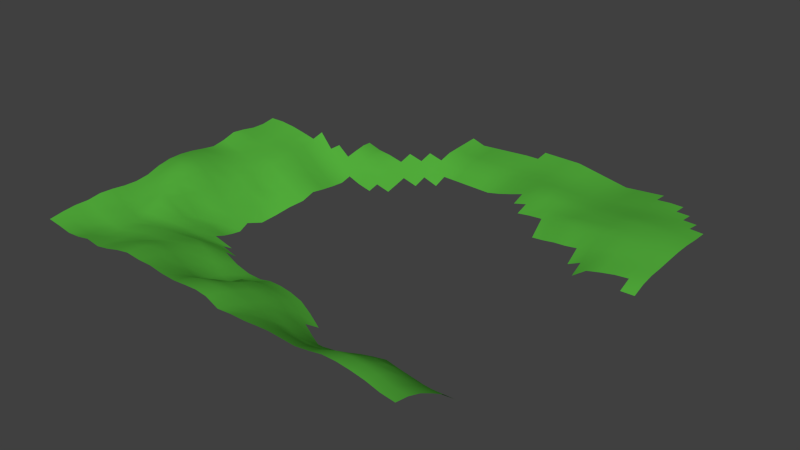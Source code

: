 # Source: ck-mountains.blend  (saved by Blender 2.76.0; exported with 4.5.12 LTS)
import bpy
from mathutils import Matrix  # noqa: F401  (used for matrix-valued properties, if any)

bpy.ops.wm.read_factory_settings(use_empty=True)
scene = bpy.context.scene
scene.name = 'Scene'

# ---- collections
col_collection_1 = bpy.data.collections.new('Collection 1'); scene.collection.children.link(col_collection_1)

# ---- materials (node trees are filled in below, after node groups)
mat_material_001 = bpy.data.materials.new('Material.001')
mat_material_001.alpha_threshold = 0.0
mat_material_001.preview_render_type = 'FLAT'
mat_material_001.diffuse_color = (0.08764, 0.4292, 0.04507, 1.0)
mat_material_001.roughness = 0.5
mat_material_001.specular_intensity = 0.0

# ---- material node trees

# ---- world
world_world = bpy.data.worlds.new('World'); scene.world = world_world
world_world.color = (0.05088, 0.05088, 0.05088)
world_world.use_sun_shadow = False
world_world.sun_shadow_jitter_overblur = 0.0
world_world.cycles.sampling_method = 'MANUAL'
world_world.cycles.sample_map_resolution = 256

# ---- meshes
me_plane = bpy.data.meshes.new('Plane')
me_plane.from_pydata([(-1.983, -1.988, 0.2442), (-1.983, -2.957e-05, 0.3646), (-0.009383, -1.984, 0.1778), (-1.989, -0.994, 0.2847), (0.9993, -1.988, 0.2285), (1.993, 0.8894, 0.04947), (-1.001, -1.984, 0.2804), (0.9993, 1.988, -0.01622), (-1.009, -0.9581, -0.1118), (-0.9887, 0.9037, 0.04705), (0.9993, 0.9411, 0.03343), (-1.987, -1.491, 0.2914), (1.496, -1.988, 0.1554), (1.993, 1.484, 0.04569), (-1.983, 0.497, 0.351), (-0.4948, -1.965, 0.2181), (0.5023, 1.988, 0.07918), (0.005287, 1.491, -0.00761), (-1.494, -2.957e-05, 0.1667), (-1.986, -0.497, 0.344), (0.504, -1.988, 0.2046), (1.993, 0.3658, -0.03094), (-1.492, -1.988, 0.2321), (0.004395, -1.403, -0.01802), (0.9993, -1.491, -0.04352), (-1.045, -1.288, 0.09299), (-1.582, -1.124, 0.2383), (0.9993, 1.491, 0.02772), (0.5023, 0.994, -0.05313), (1.496, 0.8904, 0.08679), (0.5023, 1.491, 0.04852), (-1.551, 0.5971, 0.2222), (-0.5167, -1.421, -0.0489), (-1.578, -1.536, 0.1698), (-1.547, -0.4702, 0.1425), (1.496, -1.491, -0.08052), (0.4116, -1.567, -0.08944), (-0.4917, 1.491, 0.01084), (1.496, 1.485, 0.05744), (-1.985, -1.74, 0.2755), (-1.983, 0.2485, 0.3326), (-0.246, -1.974, 0.2401), (0.2538, 1.988, 0.08192), (0.005287, 1.739, 0.03852), (-1.738, -2.957e-05, 0.2556), (-1.987, -0.7455, 0.3518), (0.7508, -1.988, 0.1882), (1.993, 0.6143, 0.03473), (-1.246, -1.986, 0.2292), (1.248, 1.988, 0.005454), (0.004484, -1.179, -0.1278), (-1.027, -1.123, -0.00855), (-1.785, -1.059, 0.2799), (-0.9887, 0.7003, -0.04432), (-0.7402, 0.9466, -0.06636), (0.9993, 1.739, 0.005753), (1.248, 0.9025, 0.06086), (-1.988, -1.243, 0.2718), (1.248, -1.988, 0.2134), (1.993, 1.192, 0.05961), (-0.7477, -1.974, 0.2563), (0.7508, 1.988, 0.03148), (0.005287, 1.242, -0.09723), (-1.244, -2.957e-05, -0.003059), (-1.985, -0.2485, 0.3056), (0.2685, -1.986, 0.1887), (-1.737, -1.988, 0.2026), (0.002531, -1.688, 0.08891), (0.9993, -1.74, 0.1161), (-1.023, -1.636, 0.2012), (-1.296, -1.041, 0.02254), (-1.237, 0.9488, 0.1265), (0.9993, 1.225, 0.04327), (0.7508, 0.9869, -0.02451), (1.745, 0.8891, 0.08789), (1.496, 0.6143, -0.00477), (0.5023, 1.739, 0.05256), (0.5023, 1.242, 0.03016), (0.2538, 1.491, 0.02514), (0.7508, 1.491, 0.03369), (-1.522, 0.2985, 0.2078), (-1.767, 0.547, 0.3079), (-1.27, 0.547, -0.003724), (-0.4489, -1.17, -0.1071), (-0.5058, -1.693, 0.09274), (-0.781, -1.354, 0.01003), (-0.2562, -1.412, 0.05221), (-1.58, -1.33, 0.1782), (-1.535, -1.762, 0.166), (-1.782, -1.514, 0.2163), (-1.311, -1.412, 0.1479), (-1.52, -0.2351, 0.1558), (-1.565, -0.7969, 0.1875), (-1.767, -0.4836, 0.3078), (-1.344, -0.5321, -0.0197), (1.496, -1.74, 0.07702), (1.248, -1.491, -0.04212), (0.457, -1.778, 0.06385), (0.208, -1.485, -0.05718), (0.7054, -1.529, -0.1088), (-0.4917, 1.739, 0.02215), (-0.4917, 1.24, -0.08475), (-0.2432, 1.491, 0.001616), (1.496, 1.739, 0.0355), (1.496, 1.193, 0.1063), (1.248, 1.49, 0.04084), (1.745, 1.484, 0.0589), (1.745, 1.191, 0.09606), (1.248, 1.206, 0.07115), (1.248, 1.739, 0.02063), (-0.2432, 1.241, -0.09099), (-0.7402, 1.206, 0.01694), (0.7281, -1.759, 0.03239), (0.2344, -1.727, 0.06412), (0.2307, -1.23, -0.2499), (1.248, -1.74, 0.1365), (-1.32, -0.7865, -0.05815), (-1.776, -0.7712, 0.3589), (-1.752, -0.2418, 0.2603), (-1.279, -1.699, 0.1817), (-1.76, -1.751, 0.1771), (-1.784, -1.286, 0.2117), (-0.2505, -1.693, 0.1652), (-0.7644, -1.664, 0.1211), (-0.7381, -1.147, -0.08685), (-1.257, 0.2735, 0.01102), (-1.753, 0.2735, 0.2808), (-0.7402, 0.7218, -0.1251), (0.7508, 1.242, 0.03309), (0.2538, 1.242, -0.03654), (0.2538, 1.739, 0.04554), (1.248, 0.623, -0.1326), (1.745, 0.6143, 0.03787), (0.7508, 1.739, 0.02916), (-1.254, 0.7479, 0.07217), (-0.2222, -1.174, -0.07907), (-1.304, -1.226, 0.07415), (-1.294, -0.2661, -0.05781), (-0.2432, 1.739, 0.03034), (1.745, 1.739, 0.0312), (-1.984, -1.864, 0.2633), (-1.983, 0.1242, 0.3526), (-0.1326, -1.979, 0.2297), (0.1295, 1.988, 0.08329), (0.005287, 1.864, 0.06159), (-1.86, -2.957e-05, 0.3096), (-1.988, -0.8698, 0.3273), (0.875, -1.988, 0.205), (1.993, 0.746, 0.03905), (-1.123, -1.985, 0.26), (1.124, 1.988, -0.005381), (-1.018, -1.041, -0.06176), (-1.887, -1.026, 0.286), (-0.9887, 0.802, -0.0001212), (-0.8645, 0.9252, -0.01773), (0.9993, 1.864, -0.005231), (0.9993, 0.8043, -0.09356), (1.124, 0.913, 0.04371), (-1.988, -1.367, 0.2852), (1.372, -1.988, 0.1909), (1.993, 1.342, 0.04877), (-0.6213, -1.97, 0.2311), (0.6265, 1.988, 0.05533), (0.005287, 1.367, -0.05207), (-1.369, -2.957e-05, 0.07072), (-1.985, -0.3728, 0.3238), (0.3913, -1.987, 0.1985), (-1.614, -1.988, 0.2092), (0.004618, -1.549, 0.0379), (0.9993, -1.615, 0.04006), (-1.034, -1.462, 0.139), (-1.439, -1.082, 0.08759), (0.9993, 1.364, 0.03746), (0.6265, 0.994, -0.03696), (1.621, 0.8896, 0.09692), (1.496, 0.7463, 0.04192), (0.5023, 1.864, 0.06587), (0.5023, 1.367, 0.05222), (0.1295, 1.491, 0.00515), (0.6265, 1.491, 0.04421), (-1.537, 0.4478, 0.2037), (-1.875, 0.522, 0.3372), (-1.41, 0.5721, 0.09878), (-0.5113, -1.557, -0.0005549), (-0.9131, -1.321, 0.07401), (-0.3865, -1.417, 0.02608), (-1.581, -1.227, 0.2291), (-1.556, -1.649, 0.1596), (-1.885, -1.502, 0.2424), (-1.444, -1.474, 0.1666), (-1.507, -0.1176, 0.1558), (-1.556, -0.6335, 0.1792), (-1.877, -0.4903, 0.349), (-1.446, -0.5012, 0.07222), (1.496, -1.615, 0.002481), (1.124, -1.491, -0.01735), (1.621, -1.491, -0.07587), (0.4343, -1.672, -0.01902), (0.1062, -1.444, -0.04449), (0.5585, -1.548, -0.1152), (-0.4917, 1.864, 0.0278), (-0.4917, 1.366, -0.03696), (-0.3675, 1.491, 0.006229), (1.496, 1.864, 0.03131), (1.496, 1.343, 0.0834), (1.124, 1.491, 0.03379), (1.621, 1.485, 0.06098), (-1.986, -1.615, 0.2737), (1.621, -1.988, 0.1381), (-1.983, 0.3727, 0.3313), (-0.3698, -1.97, 0.2307), (0.378, 1.988, 0.08055), (0.005287, 1.615, 0.01546), (-1.616, -2.957e-05, 0.2199), (-1.987, -0.6213, 0.3548), (0.6265, -1.988, 0.197), (1.993, 0.4901, 0.01356), (-1.369, -1.987, 0.2087), (1.372, 1.988, 0.01629), (0.00444, -1.291, -0.07619), (0.9993, -1.367, -0.152), (-1.036, -1.205, 0.03944), (-1.684, -1.091, 0.2669), (-0.9887, 0.5986, -0.07739), (-0.616, 0.9681, -0.1184), (0.9993, 1.615, 0.01674), (1.372, 0.8931, 0.07435), (-1.988, -1.118, 0.2685), (1.124, -1.988, 0.2283), (1.993, 1.04, 0.05951), (-0.8742, -1.979, 0.2619), (0.875, 1.988, 0.007632), (-1.12, -2.957e-05, -0.06641), (-1.984, -0.1243, 0.3271), (0.1295, -1.985, 0.1883), (-1.86, -1.988, 0.226), (-0.005541, -1.826, 0.1406), (0.9993, -1.864, 0.1956), (-1.012, -1.81, 0.2608), (-1.153, -0.9995, -0.02809), (-0.9887, 1.038, 0.06763), (-1.113, 0.9262, 0.08383), (0.9993, 1.077, 0.03422), (0.875, 0.9676, 0.001163), (1.869, 0.8891, 0.07246), (1.496, 0.4901, -0.04727), (1.869, 0.3658, -0.03391), (0.5023, 1.615, 0.04347), (0.5023, 1.118, -0.01259), (0.378, 1.491, 0.04012), (0.875, 1.491, 0.02915), (-1.535, 0.6963, 0.2613), (-1.508, 0.1493, 0.1984), (-1.659, 0.5721, 0.2671), (-1.129, 0.522, -0.07817), (-0.4828, -1.296, -0.07085), (-0.5003, -1.829, 0.1867), (-0.6489, -1.388, -0.04755), (-0.1259, -1.408, 0.02495), (-1.579, -1.433, 0.1578), (-1.513, -1.875, 0.2013), (-1.68, -1.525, 0.198), (-1.178, -1.35, 0.1131), (-1.534, -0.3527, 0.1659), (-1.573, -0.9602, 0.206), (-1.657, -0.4769, 0.2443), (-1.242, -0.5631, -0.1081), (1.496, -1.367, -0.1983), (1.496, -1.864, 0.1299), (1.372, -1.491, -0.06837), (0.4343, -1.424, -0.2456), (0.4801, -1.883, 0.1454), (0.3098, -1.526, -0.06159), (0.8524, -1.51, -0.08319), (-0.4917, 1.615, 0.0165), (-0.4917, 1.115, -0.1331), (-0.616, 1.478, 0.04551), (-0.119, 1.491, -0.002997), (1.496, 1.615, 0.04228), (1.496, 1.041, 0.09742), (1.372, 1.486, 0.04878), (1.869, 1.484, 0.05203), (1.745, 1.341, 0.07847), (1.745, 1.039, 0.09226), (1.621, 1.192, 0.1012), (1.869, 1.191, 0.08268), (1.248, 1.353, 0.06472), (1.248, 1.054, 0.06749), (1.124, 1.216, 0.05597), (1.372, 1.196, 0.08786), (1.248, 1.864, 0.01304), (1.248, 1.615, 0.02822), (1.124, 1.739, 0.01319), (1.372, 1.739, 0.02806), (-0.2432, 1.366, -0.04469), (-0.3675, 1.241, -0.08787), (-0.119, 1.242, -0.09411), (-0.7402, 1.336, 0.0545), (-0.7402, 1.076, -0.03138), (-0.8645, 1.189, 0.06185), (-0.616, 1.223, -0.03294), (-0.616, 1.733, 0.06249), (0.7168, -1.644, -0.03633), (0.7395, -1.873, 0.1265), (0.5925, -1.768, 0.04218), (0.8637, -1.749, 0.07197), (0.2195, -1.61, 0.01607), (0.2535, -1.849, 0.1386), (0.1173, -1.703, 0.08212), (0.3494, -1.751, 0.06641), (0.2194, -1.357, -0.16), (0.1176, -1.204, -0.1784), (1.621, -1.74, 0.07102), (1.248, -1.615, 0.06252), (1.248, -1.864, 0.1974), (1.124, -1.74, 0.138), (1.372, -1.74, 0.1159), (1.248, -1.367, -0.1761), (-1.332, -0.6593, -0.02651), (-1.308, -0.9136, -0.02055), (-1.442, -0.7917, 0.06228), (-1.197, -0.7813, -0.1102), (-1.771, -0.6274, 0.3457), (-1.781, -0.915, 0.3318), (-1.882, -0.7584, 0.3693), (-1.67, -0.784, 0.2979), (-1.745, -0.1209, 0.264), (-1.76, -0.3627, 0.2928), (-1.868, -0.2452, 0.2951), (-1.636, -0.2385, 0.2163), (-1.295, -1.555, 0.1682), (-1.262, -1.843, 0.2196), (-1.407, -1.731, 0.1704), (-1.151, -1.667, 0.2048), (-1.771, -1.632, 0.1928), (-1.748, -1.869, 0.1988), (-1.872, -1.745, 0.2254), (-1.647, -1.756, 0.1733), (-1.785, -1.172, 0.2329), (-1.783, -1.4, 0.1992), (-1.886, -1.264, 0.2445), (-1.682, -1.308, 0.1928), (-0.2533, -1.553, 0.1101), (-0.2476, -1.834, 0.2231), (-0.3781, -1.693, 0.1506), (-0.1235, -1.693, 0.1473), (-0.7727, -1.509, 0.0563), (-0.756, -1.819, 0.2075), (-0.8936, -1.65, 0.1765), (-0.6351, -1.679, 0.08924), (-0.7595, -1.25, -0.02781), (-0.8827, -1.135, -0.02975), (-0.5935, -1.158, -0.1134), (-1.253, 1.054, 0.1145), (-1.263, 0.4103, 0.002419), (-1.251, 0.1367, 0.03668), (-1.39, 0.286, 0.1026), (-1.124, 0.261, -0.05004), (-1.76, 0.4103, 0.2904), (-1.745, 0.1367, 0.2666), (-1.868, 0.261, 0.3111), (-1.637, 0.286, 0.24), (-0.7402, 0.8342, -0.09649), (-0.8645, 0.7111, -0.08315), (0.7508, 1.367, 0.04573), (0.7508, 1.116, 0.004483), (0.6265, 1.242, 0.03544), (0.875, 1.232, 0.0374), (0.2538, 1.367, -0.0009993), (0.1295, 1.242, -0.07109), (0.378, 1.242, 0.001831), (0.2538, 1.864, 0.06373), (0.2538, 1.615, 0.03165), (0.1295, 1.739, 0.04203), (0.378, 1.739, 0.04942), (1.248, 0.7528, -0.04062), (1.372, 0.6143, -0.07226), (1.745, 0.7459, 0.06168), (1.745, 0.4901, 0.006758), (1.621, 0.6143, 0.0236), (1.869, 0.6143, 0.04241), (0.7508, 0.8559, -0.1504), (0.7508, 1.864, 0.03032), (0.7508, 1.615, 0.028), (0.6265, 1.739, 0.04086), (0.875, 1.739, 0.01746), (-1.245, 0.8484, 0.1016), (-1.262, 0.6475, 0.03536), (-1.386, 0.7717, 0.1466), (-1.121, 0.7241, 0.0007367), (-0.2392, -1.293, -0.03132), (-0.3355, -1.172, -0.08071), (-0.1089, -1.177, -0.09336), (-1.3, -1.134, 0.0374), (-1.307, -1.319, 0.1075), (-1.442, -1.278, 0.1384), (-1.165, -1.175, 0.02774), (-1.269, -0.1331, -0.01876), (-1.319, -0.3991, -0.0256), (-1.407, -0.2506, 0.05738), (-1.181, -0.2816, -0.121), (0.7168, -1.395, -0.2059), (-0.2432, 1.864, 0.0447), (-0.2432, 1.615, 0.01598), (-0.3675, 1.739, 0.02624), (-0.119, 1.739, 0.03443), (1.745, 1.615, 0.0411), (1.621, 1.739, 0.03339), (1.869, 1.615, 0.03627), (1.621, 1.615, 0.04328), (1.621, 1.864, 0.02897), (-0.119, 1.615, 0.01572), (-0.3675, 1.615, 0.01624), (-0.3675, 1.864, 0.03625), (0.858, -1.381, -0.1852), (0.5755, -1.41, -0.2418), (1.621, -1.367, -0.1838), (-1.212, -0.4223, -0.1485), (-1.426, -0.3759, 0.07629), (-1.388, -0.1253, 0.03129), (-1.172, -1.262, 0.07126), (-1.443, -1.376, 0.1409), (-1.44, -1.18, 0.1196), (-0.1174, -1.292, -0.04945), (-0.361, -1.294, -0.03778), (-1.125, 0.6231, -0.0479), (-1.398, 0.6719, 0.138), (0.875, 1.615, 0.02237), (0.6265, 1.615, 0.03539), (0.6265, 1.864, 0.04809), (1.869, 0.4901, 0.019), (1.621, 0.4901, -0.01741), (1.621, 0.7461, 0.05543), (1.372, 0.4901, -0.1367), (1.124, 0.776, -0.07003), (0.378, 1.615, 0.04195), (0.1295, 1.615, 0.02262), (0.1295, 1.864, 0.06266), (0.378, 1.118, -0.04353), (0.1295, 1.367, -0.02843), (0.875, 1.101, 0.01135), (0.6265, 1.118, -0.004896), (0.6265, 1.367, 0.05205), (-0.8645, 0.604, -0.1115), (-0.8645, 0.8181, -0.04864), (-1.627, 0.143, 0.2309), (-1.864, 0.1305, 0.3033), (-1.871, 0.3915, 0.3202), (-1.122, 0.1305, -0.02875), (-1.379, 0.143, 0.1051), (-1.4, 0.4291, 0.09345), (-1.121, 1.046, 0.07963), (-0.6212, -1.273, -0.08466), (-0.8979, -1.228, 0.02969), (-0.8675, -1.042, -0.1025), (-0.6282, -1.824, 0.1659), (-0.8839, -1.815, 0.2262), (-0.9034, -1.486, 0.1104), (-0.1265, -1.833, 0.2009), (-0.374, -1.831, 0.2193), (-0.3823, -1.555, 0.06484), (-1.681, -1.416, 0.1839), (-1.885, -1.383, 0.2388), (-1.886, -1.145, 0.2505), (-1.631, -1.872, 0.1843), (-1.866, -1.867, 0.2244), (-1.879, -1.624, 0.223), (-1.137, -1.826, 0.2475), (-1.388, -1.859, 0.1841), (-1.426, -1.602, 0.1643), (-1.647, -0.3577, 0.2142), (-1.872, -0.3678, 0.3227), (-1.864, -0.1226, 0.2891), (-1.677, -0.9376, 0.2888), (-1.884, -0.8924, 0.3304), (-1.879, -0.6243, 0.3666), (-1.175, -0.8904, -0.07586), (-1.441, -0.9369, 0.02466), (-1.444, -0.6464, 0.07161), (1.372, -1.367, -0.1903), (1.124, -1.367, -0.1535), (1.372, -1.864, 0.1686), (1.124, -1.864, 0.2091), (1.124, -1.615, 0.06118), (1.621, -1.864, 0.1156), (1.621, -1.615, 0.001449), (0.3268, -1.391, -0.2104), (0.1119, -1.324, -0.1199), (0.37, -1.867, 0.1437), (0.123, -1.834, 0.1255), (0.112, -1.579, 0.02636), (0.8694, -1.869, 0.1535), (0.6095, -1.878, 0.1307), (0.5755, -1.658, -0.04852), (-0.616, 1.606, 0.054), (-0.616, 1.096, -0.07523), (-0.8645, 1.057, 0.02399), (-0.3675, 1.366, -0.04082), (1.372, 1.615, 0.03467), (1.124, 1.615, 0.02247), (1.124, 1.864, 0.003904), (1.372, 1.044, 0.08279), (1.124, 1.065, 0.05244), (1.124, 1.359, 0.04862), (1.869, 1.039, 0.07926), (1.621, 1.04, 0.09872), (1.621, 1.342, 0.08297), (1.869, 1.341, 0.06474), (1.372, 1.345, 0.07313), (1.372, 1.864, 0.02218), (-0.119, 1.366, -0.04855), (-0.616, 1.351, 0.01039), (-0.616, 1.861, 0.07098), (0.858, -1.63, -0.002581), (0.3269, -1.641, -0.008632), (1.372, -1.615, 0.02637), (-1.22, -0.6722, -0.1384), (-1.664, -0.6305, 0.2873), (-1.626, -0.1193, 0.2142), (-1.165, -1.509, 0.138), (-1.664, -1.641, 0.1719), (-1.683, -1.2, 0.2261), (-0.1244, -1.551, 0.08437), (-0.642, -1.533, 0.0009181), (-1.127, 0.3915, -0.06692), (-1.648, 0.4291, 0.2411), (0.875, 1.366, 0.03637), (0.378, 1.367, 0.02689), (0.378, 1.864, 0.0648), (1.372, 0.7471, -0.002394), (1.869, 0.7459, 0.05702), (0.875, 0.8327, -0.1265), (0.875, 1.864, 0.01254), (-1.117, 0.8252, 0.04933), (-1.159, -1.087, -0.01318), (-1.15, -0.1408, -0.08616), (-0.119, 1.864, 0.05314)], [], [(534, 151, 8, 239), (533, 153, 9, 241), (532, 155, 7, 231), (531, 156, 10, 243), (530, 148, 5, 244), (529, 175, 29, 226), (528, 176, 16, 211), (527, 177, 30, 249), (526, 172, 27, 250), (525, 180, 31, 253), (523, 183, 32, 257), (522, 168, 23, 258), (521, 186, 26, 222), (520, 187, 33, 261), (519, 170, 25, 262), (518, 190, 18, 213), (517, 191, 34, 265), (515, 194, 35, 269), (514, 197, 36, 272), (513, 169, 24, 273), (511, 201, 37, 276), (510, 163, 17, 277), (508, 204, 38, 280), (507, 160, 13, 281), (506, 282, 106, 206), (505, 283, 107, 284), (504, 229, 59, 285), (503, 286, 105, 205), (502, 287, 108, 288), (501, 279, 104, 289), (500, 290, 49, 150), (499, 291, 109, 292), (498, 278, 103, 293), (497, 294, 102, 202), (496, 298, 111, 299), (495, 275, 101, 300), (494, 274, 100, 301), (493, 302, 99, 199), (492, 303, 112, 304), (491, 237, 68, 305), (490, 306, 98, 198), (489, 307, 113, 308), (488, 271, 97, 309), (487, 310, 114, 311), (483, 313, 96, 195), (482, 314, 115, 315), (481, 268, 95, 316), (478, 318, 94, 193), (477, 319, 116, 320), (475, 322, 93, 192), (474, 323, 117, 324), (473, 264, 92, 325), (472, 326, 44, 145), (471, 327, 118, 328), (470, 263, 91, 329), (469, 330, 90, 189), (468, 331, 119, 332), (467, 238, 69, 333), (466, 334, 89, 188), (465, 335, 120, 336), (464, 260, 88, 337), (463, 338, 52, 152), (462, 339, 121, 340), (461, 259, 87, 341), (460, 342, 86, 185), (459, 343, 122, 344), (458, 236, 67, 345), (457, 346, 85, 184), (456, 347, 123, 348), (455, 256, 84, 349), (453, 350, 124, 351), (452, 255, 83, 352), (450, 354, 82, 182), (449, 355, 125, 356), (447, 358, 81, 181), (446, 359, 126, 360), (445, 252, 80, 361), (444, 362, 54, 154), (442, 364, 79, 179), (441, 365, 128, 366), (440, 242, 72, 367), (439, 368, 78, 178), (438, 248, 77, 370), (437, 371, 42, 143), (436, 372, 130, 373), (435, 247, 76, 374), (434, 375, 56, 157), (433, 245, 75, 376), (432, 377, 74, 174), (431, 378, 132, 379), (430, 216, 47, 380), (429, 382, 61, 162), (428, 383, 133, 384), (427, 225, 55, 385), (426, 387, 134, 388), (425, 223, 53, 389), (424, 390, 135, 391), (423, 219, 50, 392), (422, 393, 70, 171), (421, 394, 136, 395), (420, 221, 51, 396), (419, 397, 63, 164), (418, 398, 137, 399), (412, 403, 138, 404), (411, 212, 43, 405), (409, 406, 139, 407), (106, 281, 408, 406), (278, 409, 407, 103), (38, 206, 409, 278), (206, 106, 406, 409), (103, 407, 410, 203), (403, 411, 405, 138), (102, 277, 411, 403), (277, 17, 212, 411), (274, 412, 404, 100), (37, 202, 412, 274), (202, 102, 403, 412), (100, 404, 413, 200), (404, 138, 402, 413), (99, 273, 414, 401), (273, 24, 220, 414), (36, 199, 415, 270), (199, 99, 401, 415), (35, 196, 416, 267), (398, 417, 400, 137), (94, 266, 417, 398), (263, 418, 399, 91), (34, 193, 418, 263), (193, 94, 398, 418), (190, 419, 164, 18), (91, 399, 419, 190), (399, 137, 397, 419), (394, 420, 396, 136), (90, 262, 420, 394), (262, 25, 221, 420), (259, 421, 395, 87), (33, 189, 421, 259), (189, 90, 394, 421), (186, 422, 171, 26), (87, 395, 422, 186), (395, 136, 393, 422), (390, 423, 392, 135), (86, 258, 423, 390), (258, 23, 219, 423), (255, 424, 391, 83), (32, 185, 424, 255), (185, 86, 390, 424), (387, 425, 389, 134), (82, 254, 425, 387), (31, 182, 426, 251), (182, 82, 387, 426), (383, 427, 385, 133), (79, 250, 427, 383), (250, 27, 225, 427), (247, 428, 384, 76), (30, 179, 428, 247), (179, 79, 383, 428), (176, 429, 162, 16), (76, 384, 429, 176), (384, 133, 382, 429), (378, 430, 380, 132), (246, 21, 216, 430), (245, 431, 379, 75), (175, 432, 174, 29), (75, 379, 432, 175), (379, 132, 377, 432), (156, 434, 157, 10), (372, 435, 374, 130), (78, 249, 435, 372), (249, 30, 247, 435), (212, 436, 373, 43), (17, 178, 436, 212), (178, 78, 372, 436), (43, 373, 437, 144), (373, 130, 371, 437), (163, 439, 178, 17), (62, 369, 439, 163), (369, 129, 368, 439), (365, 440, 367, 128), (73, 243, 440, 365), (243, 10, 242, 440), (248, 441, 366, 77), (28, 173, 441, 248), (173, 73, 365, 441), (177, 442, 179, 30), (77, 366, 442, 177), (366, 128, 364, 442), (223, 443, 363, 53), (153, 444, 154, 9), (53, 363, 444, 153), (363, 127, 362, 444), (359, 445, 361, 126), (44, 213, 445, 359), (213, 18, 252, 445), (141, 446, 360, 40), (1, 145, 446, 141), (145, 44, 359, 446), (209, 447, 181, 14), (40, 360, 447, 209), (360, 126, 358, 447), (355, 448, 357, 125), (63, 232, 448, 355), (252, 449, 356, 80), (18, 164, 449, 252), (164, 63, 355, 449), (180, 450, 182, 31), (80, 356, 450, 180), (356, 125, 354, 450), (71, 241, 451, 353), (241, 9, 240, 451), (350, 452, 352, 124), (85, 257, 452, 350), (257, 32, 255, 452), (221, 453, 351, 51), (25, 184, 453, 221), (184, 85, 350, 453), (51, 351, 454, 151), (347, 455, 349, 123), (60, 161, 455, 347), (161, 15, 256, 455), (238, 456, 348, 69), (6, 230, 456, 238), (230, 60, 347, 456), (170, 457, 184, 25), (69, 348, 457, 170), (348, 123, 346, 457), (343, 458, 345, 122), (41, 142, 458, 343), (142, 2, 236, 458), (256, 459, 344, 84), (15, 210, 459, 256), (210, 41, 343, 459), (183, 460, 185, 32), (84, 344, 460, 183), (344, 122, 342, 460), (339, 461, 341, 121), (89, 261, 461, 339), (261, 33, 259, 461), (158, 462, 340, 57), (11, 188, 462, 158), (188, 89, 339, 462), (227, 463, 152, 3), (57, 340, 463, 227), (340, 121, 338, 463), (335, 464, 337, 120), (66, 167, 464, 335), (167, 22, 260, 464), (140, 465, 336, 39), (0, 235, 465, 140), (235, 66, 335, 465), (207, 466, 188, 11), (39, 336, 466, 207), (336, 120, 334, 466), (331, 467, 333, 119), (48, 149, 467, 331), (149, 6, 238, 467), (260, 468, 332, 88), (22, 217, 468, 260), (217, 48, 331, 468), (187, 469, 189, 33), (88, 332, 469, 187), (332, 119, 330, 469), (327, 470, 329, 118), (93, 265, 470, 327), (265, 34, 263, 470), (165, 471, 328, 64), (19, 192, 471, 165), (192, 93, 327, 471), (233, 472, 145, 1), (64, 328, 472, 233), (328, 118, 326, 472), (323, 473, 325, 117), (52, 222, 473, 323), (222, 26, 264, 473), (146, 474, 324, 45), (3, 152, 474, 146), (152, 52, 323, 474), (214, 475, 192, 19), (45, 324, 475, 214), (324, 117, 322, 475), (319, 476, 321, 116), (70, 239, 476, 319), (264, 477, 320, 92), (26, 171, 477, 264), (171, 70, 319, 477), (191, 478, 193, 34), (92, 320, 478, 191), (320, 116, 318, 478), (96, 269, 479, 317), (269, 35, 267, 479), (24, 195, 480, 220), (195, 96, 317, 480), (314, 481, 316, 115), (58, 159, 481, 314), (159, 12, 268, 481), (237, 482, 315, 68), (4, 228, 482, 237), (228, 58, 314, 482), (169, 483, 195, 24), (68, 315, 483, 169), (315, 115, 313, 483), (268, 484, 312, 95), (12, 208, 484, 268), (194, 485, 196, 35), (95, 312, 485, 194), (98, 272, 486, 310), (272, 36, 270, 486), (219, 487, 311, 50), (23, 198, 487, 219), (198, 98, 310, 487), (307, 488, 309, 113), (65, 166, 488, 307), (166, 20, 271, 488), (236, 489, 308, 67), (2, 234, 489, 236), (234, 65, 307, 489), (168, 490, 198, 23), (67, 308, 490, 168), (308, 113, 306, 490), (303, 491, 305, 112), (46, 147, 491, 303), (147, 4, 237, 491), (271, 492, 304, 97), (20, 215, 492, 271), (215, 46, 303, 492), (197, 493, 199, 36), (97, 304, 493, 197), (304, 112, 302, 493), (276, 37, 274, 494), (298, 495, 300, 111), (54, 224, 495, 298), (9, 154, 496, 240), (154, 54, 298, 496), (201, 497, 202, 37), (101, 295, 497, 201), (295, 110, 294, 497), (291, 498, 293, 109), (105, 280, 498, 291), (280, 38, 278, 498), (225, 499, 292, 55), (27, 205, 499, 225), (205, 105, 291, 499), (155, 500, 150, 7), (55, 292, 500, 155), (292, 109, 290, 500), (287, 501, 289, 108), (56, 226, 501, 287), (226, 29, 279, 501), (242, 502, 288, 72), (10, 157, 502, 242), (157, 56, 287, 502), (172, 503, 205, 27), (72, 288, 503, 172), (288, 108, 286, 503), (283, 504, 285, 107), (74, 244, 504, 283), (244, 5, 229, 504), (279, 505, 284, 104), (29, 174, 505, 279), (174, 74, 283, 505), (204, 506, 206, 38), (104, 284, 506, 204), (284, 107, 282, 506), (282, 507, 281, 106), (107, 285, 507, 282), (285, 59, 160, 507), (286, 508, 280, 105), (108, 289, 508, 286), (289, 104, 204, 508), (290, 509, 218, 49), (109, 293, 509, 290), (293, 103, 203, 509), (294, 510, 277, 102), (110, 296, 510, 294), (296, 62, 163, 510), (111, 300, 511, 297), (300, 101, 201, 511), (301, 100, 200, 512), (302, 513, 273, 99), (112, 305, 513, 302), (305, 68, 169, 513), (306, 514, 272, 98), (113, 309, 514, 306), (309, 97, 197, 514), (313, 515, 269, 96), (115, 316, 515, 313), (316, 95, 194, 515), (318, 516, 266, 94), (116, 321, 516, 318), (322, 517, 265, 93), (117, 325, 517, 322), (325, 92, 191, 517), (326, 518, 213, 44), (118, 329, 518, 326), (329, 91, 190, 518), (330, 519, 262, 90), (119, 333, 519, 330), (333, 69, 170, 519), (334, 520, 261, 89), (120, 337, 520, 334), (337, 88, 187, 520), (338, 521, 222, 52), (121, 341, 521, 338), (341, 87, 186, 521), (342, 522, 258, 86), (122, 345, 522, 342), (345, 67, 168, 522), (346, 523, 257, 85), (123, 349, 523, 346), (349, 84, 183, 523), (354, 524, 254, 82), (125, 357, 524, 354), (358, 525, 253, 81), (126, 361, 525, 358), (361, 80, 180, 525), (364, 526, 250, 79), (128, 367, 526, 364), (367, 72, 172, 526), (368, 527, 249, 78), (129, 370, 527, 368), (370, 77, 177, 527), (371, 528, 211, 42), (130, 374, 528, 371), (374, 76, 176, 528), (375, 529, 226, 56), (131, 376, 529, 375), (376, 75, 175, 529), (377, 530, 244, 74), (132, 380, 530, 377), (380, 47, 148, 530), (381, 531, 243, 73), (382, 532, 231, 61), (133, 385, 532, 382), (385, 55, 155, 532), (386, 533, 241, 71), (134, 389, 533, 386), (389, 53, 153, 533), (393, 534, 239, 70), (136, 396, 534, 393), (396, 51, 151, 534), (397, 535, 232, 63), (137, 400, 535, 397), (138, 405, 536, 402), (405, 43, 144, 536)])
me_plane.polygons.foreach_set('use_smooth', [True] * 444)
me_plane.materials.append(mat_material_001)
me_plane.use_remesh_preserve_volume = False
me_plane.use_remesh_preserve_attributes = False
me_plane.use_mirror_vertex_groups = False
me_plane.update()

# ---- objects
ob_plane = bpy.data.objects.new('Plane', me_plane)

# ---- transforms, parenting, visibility, modifiers, constraints
ob_plane.location = (0.0, 0.0, 0.0)
ob_plane.scale = (6.2, 6.2, 6.2)
ob_plane.lineart.crease_threshold = 0.0
_m = ob_plane.modifiers.new('ParticleSystem 1', 'PARTICLE_SYSTEM')

# ---- collection membership
col_collection_1.objects.link(ob_plane)

# ---- scene / render settings (as saved in the file)
scene.frame_start = 1; scene.frame_end = 250; scene.frame_set(1)
scene.render.engine = 'CYCLES'
scene.render.resolution_percentage = 50
scene.render.dither_intensity = 0.0
scene.cycles.use_denoising = False
scene.cycles.samples = 10
scene.cycles.sampling_pattern = 'TABULATED_SOBOL'
scene.cycles.light_sampling_threshold = 0.0
scene.cycles.use_adaptive_sampling = False
scene.cycles.use_light_tree = False
scene.cycles.blur_glossy = 0.0
scene.cycles.pixel_filter_type = 'GAUSSIAN'
scene.cycles.sample_clamp_indirect = 0.0
scene.view_settings.view_transform = 'Standard'
bpy.context.view_layer.update()

# ---- added for rendering (the .blend has no active camera and no usable light): camera, sun
cam_auto = bpy.data.cameras.new('AutoCamera')
cam_auto.lens = 50.0
cam_auto.sensor_width = 36.0
cam_auto.clip_end = 1000.0
ob_auto_camera = bpy.data.objects.new('AutoCamera', cam_auto)
scene.collection.objects.link(ob_auto_camera)
ob_auto_camera.location = (32.4886, -38.969, 26.3493)
ob_auto_camera.rotation_euler = (1.09748, -7.21219e-08, 0.694738)
scene.camera = ob_auto_camera
light_auto_sun = bpy.data.lights.new('AutoSun', 'SUN')
light_auto_sun.energy = 3.0
light_auto_sun.angle = 0.0523599
ob_auto_sun = bpy.data.objects.new('AutoSun', light_auto_sun)
scene.collection.objects.link(ob_auto_sun)
ob_auto_sun.rotation_euler = (0.872665, 0.174533, 0.523599)
bpy.context.view_layer.update()
